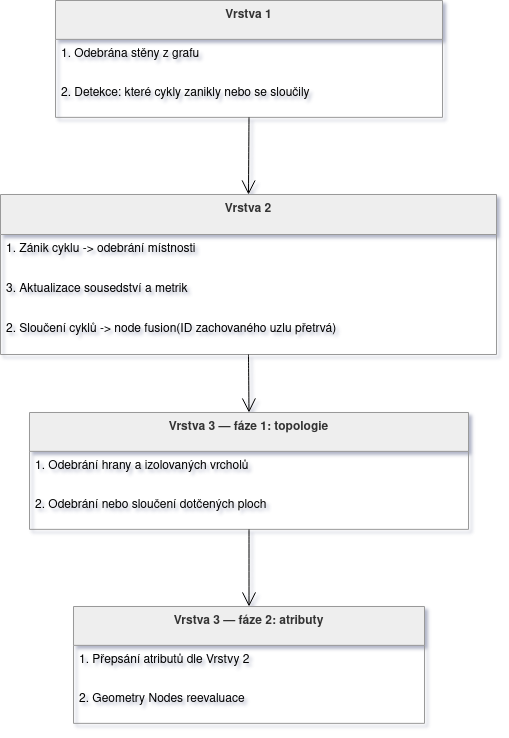

The diagram above was exported from draw.io. Its source (the exported page's mxGraphModel, read from the mxfile embedded in the PNG):
<mxGraphModel dx="1664" dy="879" grid="1" gridSize="10" guides="1" tooltips="1" connect="1" arrows="1" fold="1" page="1" pageScale="1" pageWidth="850" pageHeight="1100" math="0" shadow="0">
  <root>
    <mxCell id="0" />
    <mxCell id="1" parent="0" />
    <mxCell id="i0A9Y3OB8XoUnAdA8N-n-122" parent="1" style="swimlane;fontStyle=1;align=center;verticalAlign=top;childLayout=stackLayout;horizontal=1;startSize=38.857142857142854;horizontalStack=0;resizeParent=1;resizeParentMax=0;resizeLast=0;collapsible=0;marginBottom=0;fillColor=light-dark(#eeeeee,#1f2020);strokeColor=light-dark(#999999,#cccccc);fontColor=light-dark(#333333,#cccccc);" value="Vrstva 1" vertex="1">
      <mxGeometry height="116.85714285714286" width="387" x="75" y="20" as="geometry" />
    </mxCell>
    <mxCell id="i0A9Y3OB8XoUnAdA8N-n-123" parent="i0A9Y3OB8XoUnAdA8N-n-122" style="text;strokeColor=none;fillColor=none;align=left;verticalAlign=top;spacingLeft=4;spacingRight=4;overflow=hidden;rotatable=0;points=[[0,0.5],[1,0.5]];portConstraint=eastwest;" value="1. Odebrána stěny z grafu" vertex="1">
      <mxGeometry height="39" width="387" y="38.857142857142854" as="geometry" />
    </mxCell>
    <mxCell id="i0A9Y3OB8XoUnAdA8N-n-124" parent="i0A9Y3OB8XoUnAdA8N-n-122" style="text;strokeColor=none;fillColor=none;align=left;verticalAlign=top;spacingLeft=4;spacingRight=4;overflow=hidden;rotatable=0;points=[[0,0.5],[1,0.5]];portConstraint=eastwest;" value="2. Detekce: které cykly zanikly nebo se sloučily" vertex="1">
      <mxGeometry height="39" width="387" y="77.85714285714286" as="geometry" />
    </mxCell>
    <mxCell id="i0A9Y3OB8XoUnAdA8N-n-126" parent="1" style="swimlane;fontStyle=1;align=center;verticalAlign=top;childLayout=stackLayout;horizontal=1;startSize=40;horizontalStack=0;resizeParent=1;resizeParentMax=0;resizeLast=0;collapsible=0;marginBottom=0;fillColor=light-dark(#eeeeee,#1f2020);strokeColor=light-dark(#999999,#cccccc);fontColor=light-dark(#333333,#cccccc);" value="Vrstva 2" vertex="1">
      <mxGeometry height="160" width="496" x="20" y="214" as="geometry" />
    </mxCell>
    <mxCell id="i0A9Y3OB8XoUnAdA8N-n-127" parent="i0A9Y3OB8XoUnAdA8N-n-126" style="text;strokeColor=none;fillColor=none;align=left;verticalAlign=top;spacingLeft=4;spacingRight=4;overflow=hidden;rotatable=0;points=[[0,0.5],[1,0.5]];portConstraint=eastwest;" value="1. Zánik cyklu -&gt; odebrání místnosti" vertex="1">
      <mxGeometry height="40" width="496" y="40" as="geometry" />
    </mxCell>
    <mxCell id="i0A9Y3OB8XoUnAdA8N-n-128" parent="i0A9Y3OB8XoUnAdA8N-n-126" style="text;strokeColor=none;fillColor=none;align=left;verticalAlign=top;spacingLeft=4;spacingRight=4;overflow=hidden;rotatable=0;points=[[0,0.5],[1,0.5]];portConstraint=eastwest;" value="3. Aktualizace sousedství a metrik" vertex="1">
      <mxGeometry height="40" width="496" y="80" as="geometry" />
    </mxCell>
    <mxCell id="i0A9Y3OB8XoUnAdA8N-n-130" parent="i0A9Y3OB8XoUnAdA8N-n-126" style="text;strokeColor=none;fillColor=none;align=left;verticalAlign=top;spacingLeft=4;spacingRight=4;overflow=hidden;rotatable=0;points=[[0,0.5],[1,0.5]];portConstraint=eastwest;" value="2. Sloučení cyklů -&gt; node fusion(ID zachovaného uzlu přetrvá)" vertex="1">
      <mxGeometry height="40" width="496" y="120" as="geometry" />
    </mxCell>
    <mxCell id="i0A9Y3OB8XoUnAdA8N-n-131" parent="1" style="swimlane;fontStyle=1;align=center;verticalAlign=top;childLayout=stackLayout;horizontal=1;startSize=38.857142857142854;horizontalStack=0;resizeParent=1;resizeParentMax=0;resizeLast=0;collapsible=0;marginBottom=0;fillColor=light-dark(#eeeeee,#1f2020);strokeColor=light-dark(#999999,#cccccc);fontColor=light-dark(#333333,#cccccc);" value="Vrstva 3 — fáze 1: topologie" vertex="1">
      <mxGeometry height="116.85714285714286" width="439" x="49" y="432" as="geometry" />
    </mxCell>
    <mxCell id="i0A9Y3OB8XoUnAdA8N-n-132" parent="i0A9Y3OB8XoUnAdA8N-n-131" style="text;strokeColor=none;fillColor=none;align=left;verticalAlign=top;spacingLeft=4;spacingRight=4;overflow=hidden;rotatable=0;points=[[0,0.5],[1,0.5]];portConstraint=eastwest;" value="1. Odebrání hrany a izolovaných vrcholů" vertex="1">
      <mxGeometry height="39" width="439" y="38.857142857142854" as="geometry" />
    </mxCell>
    <mxCell id="i0A9Y3OB8XoUnAdA8N-n-133" parent="i0A9Y3OB8XoUnAdA8N-n-131" style="text;strokeColor=none;fillColor=none;align=left;verticalAlign=top;spacingLeft=4;spacingRight=4;overflow=hidden;rotatable=0;points=[[0,0.5],[1,0.5]];portConstraint=eastwest;" value="2. Odebrání nebo sloučení dotčených ploch" vertex="1">
      <mxGeometry height="39" width="439" y="77.85714285714286" as="geometry" />
    </mxCell>
    <mxCell id="i0A9Y3OB8XoUnAdA8N-n-135" parent="1" style="swimlane;fontStyle=1;align=center;verticalAlign=top;childLayout=stackLayout;horizontal=1;startSize=38.857142857142854;horizontalStack=0;resizeParent=1;resizeParentMax=0;resizeLast=0;collapsible=0;marginBottom=0;fillColor=light-dark(#eeeeee,#1f2020);strokeColor=light-dark(#999999,#cccccc);fontColor=light-dark(#333333,#cccccc);" value="Vrstva 3 — fáze 2: atributy" vertex="1">
      <mxGeometry height="116.85714285714286" width="351" x="93" y="626" as="geometry" />
    </mxCell>
    <mxCell id="i0A9Y3OB8XoUnAdA8N-n-136" parent="i0A9Y3OB8XoUnAdA8N-n-135" style="text;strokeColor=none;fillColor=none;align=left;verticalAlign=top;spacingLeft=4;spacingRight=4;overflow=hidden;rotatable=0;points=[[0,0.5],[1,0.5]];portConstraint=eastwest;" value="1. Přepsání atributů dle Vrstvy 2" vertex="1">
      <mxGeometry height="39" width="351" y="38.857142857142854" as="geometry" />
    </mxCell>
    <mxCell id="i0A9Y3OB8XoUnAdA8N-n-137" parent="i0A9Y3OB8XoUnAdA8N-n-135" style="text;strokeColor=none;fillColor=none;align=left;verticalAlign=top;spacingLeft=4;spacingRight=4;overflow=hidden;rotatable=0;points=[[0,0.5],[1,0.5]];portConstraint=eastwest;" value="2. Geometry Nodes reevaluace" vertex="1">
      <mxGeometry height="39" width="351" y="77.85714285714286" as="geometry" />
    </mxCell>
    <mxCell id="i0A9Y3OB8XoUnAdA8N-n-139" edge="1" parent="1" source="i0A9Y3OB8XoUnAdA8N-n-122" style="curved=1;startArrow=none;endArrow=open;endSize=12;exitX=0.5;exitY=1;entryX=0.5;entryY=0;rounded=0;" target="i0A9Y3OB8XoUnAdA8N-n-126" value="">
      <mxGeometry relative="1" as="geometry">
        <Array as="points" />
      </mxGeometry>
    </mxCell>
    <mxCell id="i0A9Y3OB8XoUnAdA8N-n-140" edge="1" parent="1" source="i0A9Y3OB8XoUnAdA8N-n-126" style="curved=1;startArrow=none;endArrow=open;endSize=12;exitX=0.5;exitY=1;entryX=0.5;entryY=0;rounded=0;" target="i0A9Y3OB8XoUnAdA8N-n-131" value="">
      <mxGeometry relative="1" as="geometry">
        <Array as="points" />
      </mxGeometry>
    </mxCell>
    <mxCell id="i0A9Y3OB8XoUnAdA8N-n-141" edge="1" parent="1" source="i0A9Y3OB8XoUnAdA8N-n-131" style="curved=1;startArrow=none;endArrow=open;endSize=12;exitX=0.5;exitY=1;entryX=0.5;entryY=0;rounded=0;" target="i0A9Y3OB8XoUnAdA8N-n-135" value="">
      <mxGeometry relative="1" as="geometry">
        <Array as="points" />
      </mxGeometry>
    </mxCell>
  </root>
</mxGraphModel>